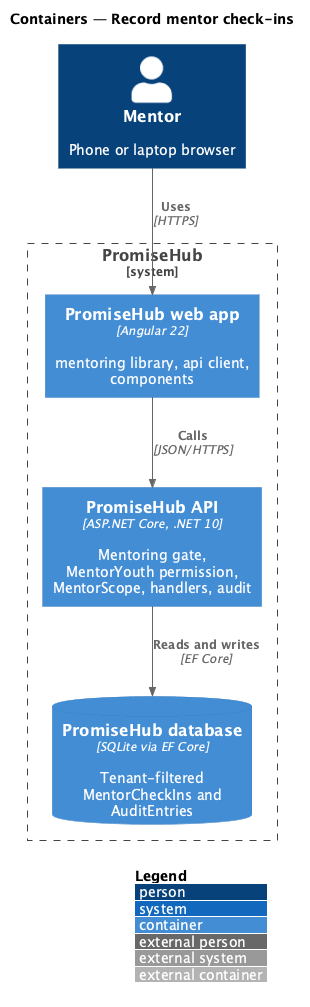

The diagram above was rendered by PlantUML. Its source (embedded in the PNG):
@startuml
!include <C4/C4_Container>
LAYOUT_WITH_LEGEND()
title Containers — Record mentor check-ins
Person(m, "Mentor", "Phone or laptop browser")
System_Boundary(ph, "PromiseHub") {
  Container(web, "PromiseHub web app", "Angular 22", "mentoring library, api client, components")
  Container(api, "PromiseHub API", "ASP.NET Core, .NET 10", "Mentoring gate, MentorYouth permission, MentorScope, handlers, audit")
  ContainerDb(db, "PromiseHub database", "SQLite via EF Core", "Tenant-filtered MentorCheckIns and AuditEntries")
}
Rel(m, web, "Uses", "HTTPS")
Rel(web, api, "Calls", "JSON/HTTPS")
Rel(api, db, "Reads and writes", "EF Core")
@enduml